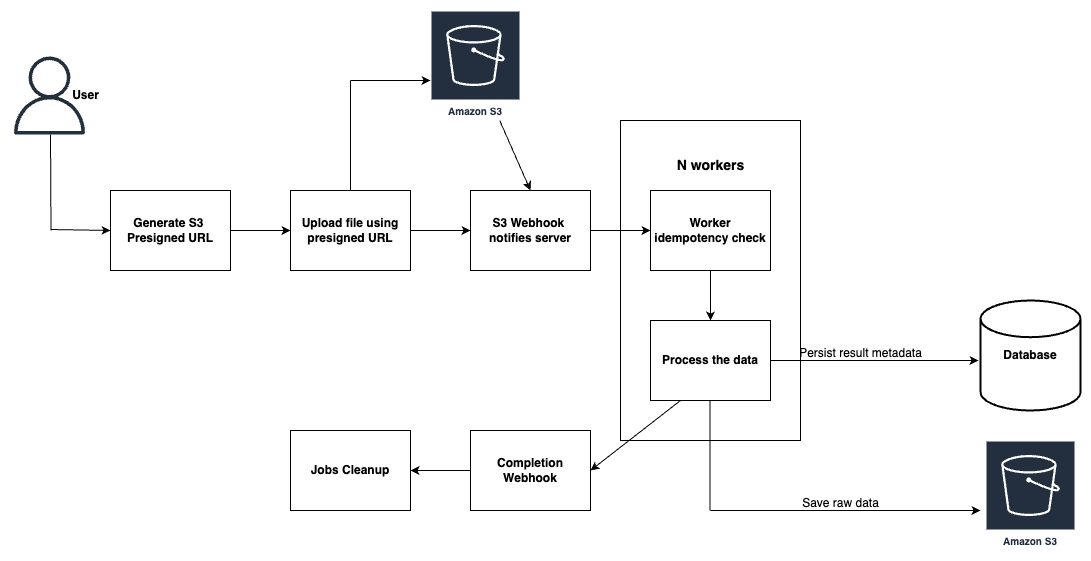

The diagram above was exported from draw.io. Its source (the exported page's mxGraphModel, read from the mxfile embedded in the PNG):
<mxGraphModel dx="3406" dy="1665" grid="1" gridSize="10" guides="1" tooltips="1" connect="1" arrows="1" fold="1" page="1" pageScale="1" pageWidth="850" pageHeight="1100" background="#ffffff" math="0" shadow="0">
  <root>
    <mxCell id="0" />
    <mxCell id="1" parent="0" />
    <mxCell id="10" value="" style="edgeStyle=none;html=1;" edge="1" parent="1" source="2" target="6">
      <mxGeometry relative="1" as="geometry" />
    </mxCell>
    <mxCell id="2" value="&lt;font style=&quot;font-size: 12px;&quot;&gt;&lt;b&gt;Generate S3&amp;nbsp;&lt;/b&gt;&lt;/font&gt;&lt;div&gt;&lt;font style=&quot;font-size: 12px;&quot;&gt;&lt;b&gt;Presigned URL&lt;/b&gt;&lt;/font&gt;&lt;/div&gt;" style="rounded=0;whiteSpace=wrap;html=1;" vertex="1" parent="1">
      <mxGeometry x="-1840" y="-40" width="120" height="80" as="geometry" />
    </mxCell>
    <mxCell id="11" value="" style="edgeStyle=none;html=1;" edge="1" parent="1" source="6" target="7">
      <mxGeometry relative="1" as="geometry" />
    </mxCell>
    <mxCell id="6" value="&lt;b&gt;Upload file using presigned URL&lt;/b&gt;" style="rounded=0;whiteSpace=wrap;html=1;" vertex="1" parent="1">
      <mxGeometry x="-1660" y="-40" width="120" height="80" as="geometry" />
    </mxCell>
    <mxCell id="12" value="" style="edgeStyle=none;html=1;jumpStyle=none;" edge="1" parent="1" source="7" target="8">
      <mxGeometry relative="1" as="geometry" />
    </mxCell>
    <mxCell id="7" value="&lt;b&gt;S3 Webhook&amp;nbsp;&lt;/b&gt;&lt;div&gt;&lt;b&gt;notifies server&lt;/b&gt;&lt;/div&gt;" style="rounded=0;whiteSpace=wrap;html=1;" vertex="1" parent="1">
      <mxGeometry x="-1480" y="-40" width="120" height="80" as="geometry" />
    </mxCell>
    <mxCell id="20" value="" style="edgeStyle=none;html=1;" edge="1" parent="1" source="8" target="14">
      <mxGeometry relative="1" as="geometry" />
    </mxCell>
    <mxCell id="8" value="&lt;b&gt;Worker idempotency check&lt;/b&gt;" style="rounded=0;whiteSpace=wrap;html=1;fillColor=default;" vertex="1" parent="1">
      <mxGeometry x="-1300" y="-40" width="120" height="80" as="geometry" />
    </mxCell>
    <mxCell id="42" style="edgeStyle=none;html=1;exitX=0.25;exitY=1;exitDx=0;exitDy=0;entryX=1;entryY=0.5;entryDx=0;entryDy=0;" edge="1" parent="1" source="14" target="41">
      <mxGeometry relative="1" as="geometry" />
    </mxCell>
    <mxCell id="14" value="&lt;b&gt;Process the data&lt;/b&gt;" style="rounded=0;whiteSpace=wrap;html=1;" vertex="1" parent="1">
      <mxGeometry x="-1300" y="90" width="120" height="80" as="geometry" />
    </mxCell>
    <mxCell id="21" value="&lt;b&gt;Database&lt;/b&gt;" style="strokeWidth=2;html=1;shape=mxgraph.flowchart.database;whiteSpace=wrap;" vertex="1" parent="1">
      <mxGeometry x="-970" y="70" width="100" height="110" as="geometry" />
    </mxCell>
    <mxCell id="24" style="edgeStyle=none;html=1;" edge="1" parent="1" source="14">
      <mxGeometry relative="1" as="geometry">
        <mxPoint x="-972" y="130" as="targetPoint" />
      </mxGeometry>
    </mxCell>
    <mxCell id="25" value="Persist result metadata" style="text;html=1;align=center;verticalAlign=middle;resizable=0;points=[];autosize=1;strokeColor=none;fillColor=none;" vertex="1" parent="1">
      <mxGeometry x="-1165" y="108" width="150" height="30" as="geometry" />
    </mxCell>
    <mxCell id="26" value="Amazon S3" style="sketch=0;outlineConnect=0;fontColor=#232F3E;gradientColor=none;strokeColor=#ffffff;fillColor=#232F3E;dashed=0;verticalLabelPosition=middle;verticalAlign=bottom;align=center;html=1;whiteSpace=wrap;fontSize=10;fontStyle=1;spacing=3;shape=mxgraph.aws4.productIcon;prIcon=mxgraph.aws4.s3;" vertex="1" parent="1">
      <mxGeometry x="-1520" y="-220" width="90" height="110" as="geometry" />
    </mxCell>
    <mxCell id="28" value="" style="endArrow=none;html=1;exitX=0.5;exitY=0;exitDx=0;exitDy=0;" edge="1" parent="1" source="6">
      <mxGeometry width="50" height="50" relative="1" as="geometry">
        <mxPoint x="-1650" y="-140" as="sourcePoint" />
        <mxPoint x="-1600" y="-150" as="targetPoint" />
      </mxGeometry>
    </mxCell>
    <mxCell id="30" value="" style="endArrow=classic;html=1;" edge="1" parent="1" source="26">
      <mxGeometry width="50" height="50" relative="1" as="geometry">
        <mxPoint x="-1380" y="-110" as="sourcePoint" />
        <mxPoint x="-1420" y="-40" as="targetPoint" />
      </mxGeometry>
    </mxCell>
    <mxCell id="31" value="Amazon S3" style="sketch=0;outlineConnect=0;fontColor=#232F3E;gradientColor=none;strokeColor=#ffffff;fillColor=#232F3E;dashed=0;verticalLabelPosition=middle;verticalAlign=bottom;align=center;html=1;whiteSpace=wrap;fontSize=10;fontStyle=1;spacing=3;shape=mxgraph.aws4.productIcon;prIcon=mxgraph.aws4.s3;" vertex="1" parent="1">
      <mxGeometry x="-965" y="210" width="90" height="110" as="geometry" />
    </mxCell>
    <mxCell id="32" value="" style="endArrow=none;html=1;exitX=0.5;exitY=0;exitDx=0;exitDy=0;" edge="1" parent="1">
      <mxGeometry width="50" height="50" relative="1" as="geometry">
        <mxPoint x="-1240.5" y="280" as="sourcePoint" />
        <mxPoint x="-1240.5" y="170" as="targetPoint" />
      </mxGeometry>
    </mxCell>
    <mxCell id="33" value="" style="endArrow=classic;html=1;" edge="1" parent="1">
      <mxGeometry width="50" height="50" relative="1" as="geometry">
        <mxPoint x="-1240" y="280" as="sourcePoint" />
        <mxPoint x="-970" y="280" as="targetPoint" />
      </mxGeometry>
    </mxCell>
    <mxCell id="34" value="Save raw data" style="text;html=1;align=center;verticalAlign=middle;resizable=0;points=[];autosize=1;strokeColor=none;fillColor=none;" vertex="1" parent="1">
      <mxGeometry x="-1160" y="258" width="100" height="30" as="geometry" />
    </mxCell>
    <mxCell id="35" value="" style="sketch=0;outlineConnect=0;fontColor=#232F3E;gradientColor=none;fillColor=#232F3D;strokeColor=none;dashed=0;verticalLabelPosition=bottom;verticalAlign=top;align=center;html=1;fontSize=12;fontStyle=0;aspect=fixed;pointerEvents=1;shape=mxgraph.aws4.user;" vertex="1" parent="1">
      <mxGeometry x="-1940" y="-174" width="78" height="78" as="geometry" />
    </mxCell>
    <mxCell id="36" value="" style="endArrow=none;html=1;" edge="1" parent="1">
      <mxGeometry width="50" height="50" relative="1" as="geometry">
        <mxPoint x="-1899.5" as="sourcePoint" />
        <mxPoint x="-1900" y="-96" as="targetPoint" />
      </mxGeometry>
    </mxCell>
    <mxCell id="38" value="&lt;b&gt;User&lt;/b&gt;" style="text;html=1;align=center;verticalAlign=middle;resizable=0;points=[];autosize=1;strokeColor=none;fillColor=none;" vertex="1" parent="1">
      <mxGeometry x="-1890" y="-150" width="50" height="30" as="geometry" />
    </mxCell>
    <mxCell id="39" value="" style="endArrow=classic;html=1;entryX=0;entryY=0.5;entryDx=0;entryDy=0;" edge="1" parent="1" target="2">
      <mxGeometry width="50" height="50" relative="1" as="geometry">
        <mxPoint x="-1900" y="-1" as="sourcePoint" />
        <mxPoint x="-1850" y="-1" as="targetPoint" />
      </mxGeometry>
    </mxCell>
    <mxCell id="40" value="" style="endArrow=classic;html=1;" edge="1" parent="1">
      <mxGeometry width="50" height="50" relative="1" as="geometry">
        <mxPoint x="-1600" y="-150" as="sourcePoint" />
        <mxPoint x="-1520" y="-150" as="targetPoint" />
      </mxGeometry>
    </mxCell>
    <mxCell id="44" value="" style="edgeStyle=none;html=1;" edge="1" parent="1" source="41" target="43">
      <mxGeometry relative="1" as="geometry" />
    </mxCell>
    <mxCell id="41" value="&lt;b&gt;Completion Webhook&lt;/b&gt;" style="rounded=0;whiteSpace=wrap;html=1;" vertex="1" parent="1">
      <mxGeometry x="-1480" y="200" width="120" height="80" as="geometry" />
    </mxCell>
    <mxCell id="43" value="&lt;b&gt;Jobs Cleanup&lt;/b&gt;" style="rounded=0;whiteSpace=wrap;html=1;" vertex="1" parent="1">
      <mxGeometry x="-1660" y="200" width="120" height="80" as="geometry" />
    </mxCell>
    <mxCell id="46" value="" style="rounded=0;whiteSpace=wrap;html=1;shadow=0;glass=0;fillColor=none;" vertex="1" parent="1">
      <mxGeometry x="-1330" y="-110" width="180" height="320" as="geometry" />
    </mxCell>
    <mxCell id="47" value="&lt;b&gt;&lt;font style=&quot;font-size: 14px;&quot;&gt;N workers&lt;/font&gt;&lt;/b&gt;" style="text;html=1;align=center;verticalAlign=middle;resizable=0;points=[];autosize=1;strokeColor=none;fillColor=none;" vertex="1" parent="1">
      <mxGeometry x="-1285" y="-80" width="90" height="30" as="geometry" />
    </mxCell>
  </root>
</mxGraphModel>